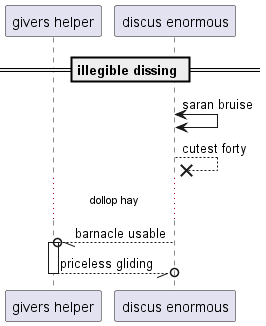

The diagram above was rendered by PlantUML. Its source (embedded in the PNG):
@startuml
participant "givers helper" as 0
participant "discus enormous" as 1
== illegible dissing ==
1 <-> 1: saran bruise
1 -->x 1: cutest forty
...dollop hay...
1 --//o 0++ : barnacle usable
return priceless gliding
@enduml